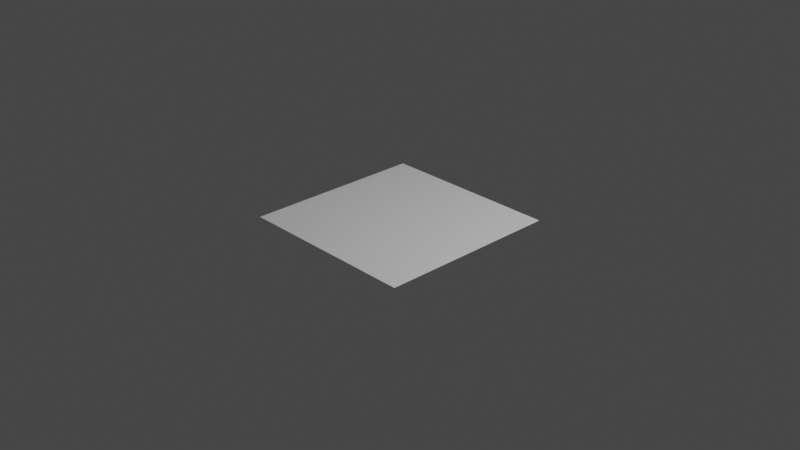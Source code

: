 # Source: plane8.blend  (saved by Blender 3.6.11; exported with 4.5.12 LTS)
import bpy
from mathutils import Matrix  # noqa: F401  (used for matrix-valued properties, if any)

bpy.ops.wm.read_factory_settings(use_empty=True)
scene = bpy.context.scene
scene.name = 'Scene'

# ---- collections
col_collection = bpy.data.collections.new('Collection'); scene.collection.children.link(col_collection)

# ---- world
world_world = bpy.data.worlds.new('World'); scene.world = world_world
world_world.use_nodes = True; world_world.node_tree.nodes.clear()
_N = world_world.node_tree.nodes; _L = world_world.node_tree.links
n0 = _N.new('ShaderNodeOutputWorld'); n0.name = 'World Output'; n0.location = (300, 300)
n1 = _N.new('ShaderNodeBackground'); n1.name = 'Background'; n1.location = (10, 300)
n1.inputs[0].default_value = (0.05088, 0.05088, 0.05088, 1.0)
_L.new(n1.outputs[0], n0.inputs[0])
n0.is_active_output = True
world_world.color = (0.05088, 0.05088, 0.05088)
world_world.use_sun_shadow = False
world_world.sun_shadow_jitter_overblur = 0.0

# ---- cameras
cam_camera = bpy.data.cameras.new('Camera')
cam_camera.clip_end = 100.0
cam_camera.ortho_scale = 7.314

# ---- lights
light_light = bpy.data.lights.new('Light', 'POINT')
light_light.transmission_factor = 0.0
light_light.energy = 1000.0
light_light.shadow_soft_size = 0.1
light_light.shadow_maximum_resolution = 0.006
light_light.use_absolute_resolution = True

# ---- meshes
me_plane = bpy.data.meshes.new('Plane')
me_plane.from_pydata([(-1.0, -1.0, 0.0), (1.0, -1.0, 0.0), (-1.0, 1.0, 0.0), (1.0, 1.0, 0.0), (-1.0, 0.0, 0.0), (0.0, -1.0, 0.0), (1.0, 0.0, 0.0), (0.0, 1.0, 0.0), (0.0, 0.0, 0.0), (-1.0, -0.5, 0.0), (0.5, -1.0, 0.0), (1.0, 0.5, 0.0), (-0.5, 1.0, 0.0), (-1.0, 0.5, 0.0), (-0.5, -1.0, 0.0), (1.0, -0.5, 0.0), (0.5, 1.0, 0.0), (0.0, 0.5, 0.0), (0.0, -0.5, 0.0), (-0.5, 0.0, 0.0), (0.5, 0.0, 0.0), (0.5, -0.5, 0.0), (-0.5, -0.5, 0.0), (-0.5, 0.5, 0.0), (0.5, 0.5, 0.0), (-1.0, -0.75, 0.0), (0.75, -1.0, 0.0), (1.0, 0.75, 0.0), (-0.75, 1.0, 0.0), (-1.0, 0.25, 0.0), (-0.25, -1.0, 0.0), (1.0, -0.25, 0.0), (0.25, 1.0, 0.0), (0.0, 0.75, 0.0), (0.0, -0.25, 0.0), (-0.75, 0.0, 0.0), (0.25, 0.0, 0.0), (-1.0, -0.25, 0.0), (0.25, -1.0, 0.0), (1.0, 0.25, 0.0), (-0.25, 1.0, 0.0), (-1.0, 0.75, 0.0), (-0.75, -1.0, 0.0), (1.0, -0.75, 0.0), (0.75, 1.0, 0.0), (0.0, 0.25, 0.0), (0.0, -0.75, 0.0), (-0.25, 0.0, 0.0), (0.75, 0.0, 0.0), (0.5, -0.25, 0.0), (0.5, -0.75, 0.0), (0.25, -0.5, 0.0), (0.75, -0.5, 0.0), (-0.5, -0.25, 0.0), (-0.5, -0.75, 0.0), (-0.75, -0.5, 0.0), (-0.25, -0.5, 0.0), (-0.5, 0.75, 0.0), (-0.5, 0.25, 0.0), (-0.75, 0.5, 0.0), (-0.25, 0.5, 0.0), (0.5, 0.75, 0.0), (0.5, 0.25, 0.0), (0.25, 0.5, 0.0), (0.75, 0.5, 0.0), (0.75, 0.75, 0.0), (-0.25, 0.75, 0.0), (-0.25, -0.25, 0.0), (0.75, -0.25, 0.0), (0.25, -0.25, 0.0), (0.25, -0.75, 0.0), (0.75, -0.75, 0.0), (-0.75, -0.25, 0.0), (-0.75, -0.75, 0.0), (-0.25, -0.75, 0.0), (-0.75, 0.75, 0.0), (-0.75, 0.25, 0.0), (-0.25, 0.25, 0.0), (0.25, 0.75, 0.0), (0.25, 0.25, 0.0), (0.75, 0.25, 0.0)], [], [(11, 65, 64), (17, 66, 60), (18, 67, 56), (15, 68, 52), (21, 69, 51), (10, 70, 38), (1, 71, 26), (22, 72, 55), (14, 73, 42), (5, 74, 30), (23, 75, 59), (19, 76, 35), (8, 77, 47), (24, 78, 63), (20, 79, 36), (6, 80, 48), (11, 27, 65), (17, 33, 66), (18, 34, 67), (15, 31, 68), (21, 49, 69), (10, 50, 70), (1, 43, 71), (22, 53, 72), (14, 54, 73), (5, 46, 74), (23, 57, 75), (19, 58, 76), (8, 45, 77), (24, 61, 78), (20, 62, 79), (6, 39, 80), (80, 64, 24), (80, 39, 64), (39, 11, 64), (79, 63, 17), (79, 62, 63), (62, 24, 63), (78, 32, 7), (78, 61, 32), (61, 16, 32), (77, 60, 23), (77, 45, 60), (45, 17, 60), (76, 59, 13), (76, 58, 59), (58, 23, 59), (75, 28, 2), (75, 57, 28), (57, 12, 28), (74, 56, 22), (74, 46, 56), (46, 18, 56), (73, 55, 9), (73, 54, 55), (54, 22, 55), (72, 35, 4), (72, 53, 35), (53, 19, 35), (71, 52, 21), (71, 43, 52), (43, 15, 52), (70, 51, 18), (70, 50, 51), (50, 21, 51), (69, 36, 8), (69, 49, 36), (49, 20, 36), (68, 48, 20), (68, 31, 48), (31, 6, 48), (67, 47, 19), (67, 34, 47), (34, 8, 47), (66, 40, 12), (66, 33, 40), (33, 7, 40), (65, 44, 16), (65, 27, 44), (27, 3, 44), (48, 62, 20), (48, 80, 62), (80, 24, 62), (36, 45, 8), (36, 79, 45), (79, 17, 45), (63, 33, 17), (63, 78, 33), (78, 7, 33), (47, 58, 19), (47, 77, 58), (77, 23, 58), (35, 29, 4), (35, 76, 29), (76, 13, 29), (59, 41, 13), (59, 75, 41), (75, 2, 41), (30, 54, 14), (30, 74, 54), (74, 22, 54), (42, 25, 0), (42, 73, 25), (73, 9, 25), (55, 37, 9), (55, 72, 37), (72, 4, 37), (26, 50, 10), (26, 71, 50), (71, 21, 50), (38, 46, 5), (38, 70, 46), (70, 18, 46), (51, 34, 18), (51, 69, 34), (69, 8, 34), (52, 49, 21), (52, 68, 49), (68, 20, 49), (56, 53, 22), (56, 67, 53), (67, 19, 53), (60, 57, 23), (60, 66, 57), (66, 12, 57), (64, 61, 24), (64, 65, 61), (65, 16, 61)])
_uv = me_plane.uv_layers.new(name='UVMap')
_uv.uv.foreach_set('vector', [1.0, 0.75, 0.875, 0.875, 0.875, 0.75, 0.5, 0.75, 0.375, 0.875, 0.375, 0.75, 0.5, 0.25, 0.375, 0.375, 0.375, 0.25, 1.0, 0.25, 0.875, 0.375, 0.875, 0.25, 0.75, 0.25, 0.625, 0.375, 0.625, 0.25, 0.75, 0.0, 0.625, 0.125, 0.625, 0.0, 1.0, 0.0, 0.875, 0.125, 0.875, 0.0, 0.25, 0.25, 0.125, 0.375, 0.125, 0.25, 0.25, 0.0, 0.125, 0.125, 0.125, 0.0, 0.5, 0.0, 0.375, 0.125, 0.375, 0.0, 0.25, 0.75, 0.125, 0.875, 0.125, 0.75, 0.25, 0.5, 0.125, 0.625, 0.125, 0.5, 0.5, 0.5, 0.375, 0.625, 0.375, 0.5, 0.75, 0.75, 0.625, 0.875, 0.625, 0.75, 0.75, 0.5, 0.625, 0.625, 0.625, 0.5, 1.0, 0.5, 0.875, 0.625, 0.875, 0.5, 1.0, 0.75, 1.0, 0.875, 0.875, 0.875, 0.5, 0.75, 0.5, 0.875, 0.375, 0.875, 0.5, 0.25, 0.5, 0.375, 0.375, 0.375, 1.0, 0.25, 1.0, 0.375, 0.875, 0.375, 0.75, 0.25, 0.75, 0.375, 0.625, 0.375, 0.75, 0.0, 0.75, 0.125, 0.625, 0.125, 1.0, 0.0, 1.0, 0.125, 0.875, 0.125, 0.25, 0.25, 0.25, 0.375, 0.125, 0.375, 0.25, 0.0, 0.25, 0.125, 0.125, 0.125, 0.5, 0.0, 0.5, 0.125, 0.375, 0.125, 0.25, 0.75, 0.25, 0.875, 0.125, 0.875, 0.25, 0.5, 0.25, 0.625, 0.125, 0.625, 0.5, 0.5, 0.5, 0.625, 0.375, 0.625, 0.75, 0.75, 0.75, 0.875, 0.625, 0.875, 0.75, 0.5, 0.75, 0.625, 0.625, 0.625, 1.0, 0.5, 1.0, 0.625, 0.875, 0.625, 0.875, 0.625, 0.875, 0.75, 0.75, 0.75, 0.875, 0.625, 1.0, 0.625, 0.875, 0.75, 1.0, 0.625, 1.0, 0.75, 0.875, 0.75, 0.625, 0.625, 0.625, 0.75, 0.5, 0.75, 0.625, 0.625, 0.75, 0.625, 0.625, 0.75, 0.75, 0.625, 0.75, 0.75, 0.625, 0.75, 0.625, 0.875, 0.625, 1.0, 0.5, 1.0, 0.625, 0.875, 0.75, 0.875, 0.625, 1.0, 0.75, 0.875, 0.75, 1.0, 0.625, 1.0, 0.375, 0.625, 0.375, 0.75, 0.25, 0.75, 0.375, 0.625, 0.5, 0.625, 0.375, 0.75, 0.5, 0.625, 0.5, 0.75, 0.375, 0.75, 0.125, 0.625, 0.125, 0.75, 0.0, 0.75, 0.125, 0.625, 0.25, 0.625, 0.125, 0.75, 0.25, 0.625, 0.25, 0.75, 0.125, 0.75, 0.125, 0.875, 0.125, 1.0, 0.0, 1.0, 0.125, 0.875, 0.25, 0.875, 0.125, 1.0, 0.25, 0.875, 0.25, 1.0, 0.125, 1.0, 0.375, 0.125, 0.375, 0.25, 0.25, 0.25, 0.375, 0.125, 0.5, 0.125, 0.375, 0.25, 0.5, 0.125, 0.5, 0.25, 0.375, 0.25, 0.125, 0.125, 0.125, 0.25, 0.0, 0.25, 0.125, 0.125, 0.25, 0.125, 0.125, 0.25, 0.25, 0.125, 0.25, 0.25, 0.125, 0.25, 0.125, 0.375, 0.125, 0.5, 0.0, 0.5, 0.125, 0.375, 0.25, 0.375, 0.125, 0.5, 0.25, 0.375, 0.25, 0.5, 0.125, 0.5, 0.875, 0.125, 0.875, 0.25, 0.75, 0.25, 0.875, 0.125, 1.0, 0.125, 0.875, 0.25, 1.0, 0.125, 1.0, 0.25, 0.875, 0.25, 0.625, 0.125, 0.625, 0.25, 0.5, 0.25, 0.625, 0.125, 0.75, 0.125, 0.625, 0.25, 0.75, 0.125, 0.75, 0.25, 0.625, 0.25, 0.625, 0.375, 0.625, 0.5, 0.5, 0.5, 0.625, 0.375, 0.75, 0.375, 0.625, 0.5, 0.75, 0.375, 0.75, 0.5, 0.625, 0.5, 0.875, 0.375, 0.875, 0.5, 0.75, 0.5, 0.875, 0.375, 1.0, 0.375, 0.875, 0.5, 1.0, 0.375, 1.0, 0.5, 0.875, 0.5, 0.375, 0.375, 0.375, 0.5, 0.25, 0.5, 0.375, 0.375, 0.5, 0.375, 0.375, 0.5, 0.5, 0.375, 0.5, 0.5, 0.375, 0.5, 0.375, 0.875, 0.375, 1.0, 0.25, 1.0, 0.375, 0.875, 0.5, 0.875, 0.375, 1.0, 0.5, 0.875, 0.5, 1.0, 0.375, 1.0, 0.875, 0.875, 0.875, 1.0, 0.75, 1.0, 0.875, 0.875, 1.0, 0.875, 0.875, 1.0, 1.0, 0.875, 1.0, 1.0, 0.875, 1.0, 0.875, 0.5, 0.75, 0.625, 0.75, 0.5, 0.875, 0.5, 0.875, 0.625, 0.75, 0.625, 0.875, 0.625, 0.75, 0.75, 0.75, 0.625, 0.625, 0.5, 0.5, 0.625, 0.5, 0.5, 0.625, 0.5, 0.625, 0.625, 0.5, 0.625, 0.625, 0.625, 0.5, 0.75, 0.5, 0.625, 0.625, 0.75, 0.5, 0.875, 0.5, 0.75, 0.625, 0.75, 0.625, 0.875, 0.5, 0.875, 0.625, 0.875, 0.5, 1.0, 0.5, 0.875, 0.375, 0.5, 0.25, 0.625, 0.25, 0.5, 0.375, 0.5, 0.375, 0.625, 0.25, 0.625, 0.375, 0.625, 0.25, 0.75, 0.25, 0.625, 0.125, 0.5, 0.0, 0.625, 0.0, 0.5, 0.125, 0.5, 0.125, 0.625, 0.0, 0.625, 0.125, 0.625, 0.0, 0.75, 0.0, 0.625, 0.125, 0.75, 0.0, 0.875, 0.0, 0.75, 0.125, 0.75, 0.125, 0.875, 0.0, 0.875, 0.125, 0.875, 0.0, 1.0, 0.0, 0.875, 0.375, 0.0, 0.25, 0.125, 0.25, 0.0, 0.375, 0.0, 0.375, 0.125, 0.25, 0.125, 0.375, 0.125, 0.25, 0.25, 0.25, 0.125, 0.125, 0.0, 0.0, 0.125, 0.0, 0.0, 0.125, 0.0, 0.125, 0.125, 0.0, 0.125, 0.125, 0.125, 0.0, 0.25, 0.0, 0.125, 0.125, 0.25, 0.0, 0.375, 0.0, 0.25, 0.125, 0.25, 0.125, 0.375, 0.0, 0.375, 0.125, 0.375, 0.0, 0.5, 0.0, 0.375, 0.875, 0.0, 0.75, 0.125, 0.75, 0.0, 0.875, 0.0, 0.875, 0.125, 0.75, 0.125, 0.875, 0.125, 0.75, 0.25, 0.75, 0.125, 0.625, 0.0, 0.5, 0.125, 0.5, 0.0, 0.625, 0.0, 0.625, 0.125, 0.5, 0.125, 0.625, 0.125, 0.5, 0.25, 0.5, 0.125, 0.625, 0.25, 0.5, 0.375, 0.5, 0.25, 0.625, 0.25, 0.625, 0.375, 0.5, 0.375, 0.625, 0.375, 0.5, 0.5, 0.5, 0.375, 0.875, 0.25, 0.75, 0.375, 0.75, 0.25, 0.875, 0.25, 0.875, 0.375, 0.75, 0.375, 0.875, 0.375, 0.75, 0.5, 0.75, 0.375, 0.375, 0.25, 0.25, 0.375, 0.25, 0.25, 0.375, 0.25, 0.375, 0.375, 0.25, 0.375, 0.375, 0.375, 0.25, 0.5, 0.25, 0.375, 0.375, 0.75, 0.25, 0.875, 0.25, 0.75, 0.375, 0.75, 0.375, 0.875, 0.25, 0.875, 0.375, 0.875, 0.25, 1.0, 0.25, 0.875, 0.875, 0.75, 0.75, 0.875, 0.75, 0.75, 0.875, 0.75, 0.875, 0.875, 0.75, 0.875, 0.875, 0.875, 0.75, 1.0, 0.75, 0.875])
me_plane.update()

# ---- objects
ob_light = bpy.data.objects.new('Light', light_light)
ob_camera = bpy.data.objects.new('Camera', cam_camera)
ob_plane = bpy.data.objects.new('Plane', me_plane)

# ---- transforms, parenting, visibility, modifiers, constraints
ob_light.location = (4.076, 1.005, 5.904)
ob_light.rotation_euler = (0.6503, 0.05522, 1.866)
ob_light.lock_rotations_4d = False
ob_light.empty_display_type = 'ARROWS'
ob_light.color = (0.0, 0.0, 0.0, 0.0)
ob_light.lineart.crease_threshold = 0.0
ob_camera.location = (7.359, -6.926, 4.958)
ob_camera.rotation_euler = (1.109, 0.0, 0.8149)
ob_camera.lock_rotations_4d = False
ob_camera.empty_display_type = 'ARROWS'
ob_camera.color = (0.0, 0.0, 0.0, 0.0)
ob_camera.display_type = 'WIRE'
ob_camera.lineart.crease_threshold = 0.0
ob_plane.location = (0.0, 0.0, 0.0)

# ---- collection membership
col_collection.objects.link(ob_light)
col_collection.objects.link(ob_camera)
col_collection.objects.link(ob_plane)

# ---- scene / render settings (as saved in the file)
scene.camera = ob_camera
scene.frame_start = 1; scene.frame_end = 250; scene.frame_set(1)
scene.render.engine = 'BLENDER_EEVEE_NEXT'
scene.cycles.sampling_pattern = 'TABULATED_SOBOL'
scene.view_settings.view_transform = 'Filmic'
bpy.context.view_layer.update()
